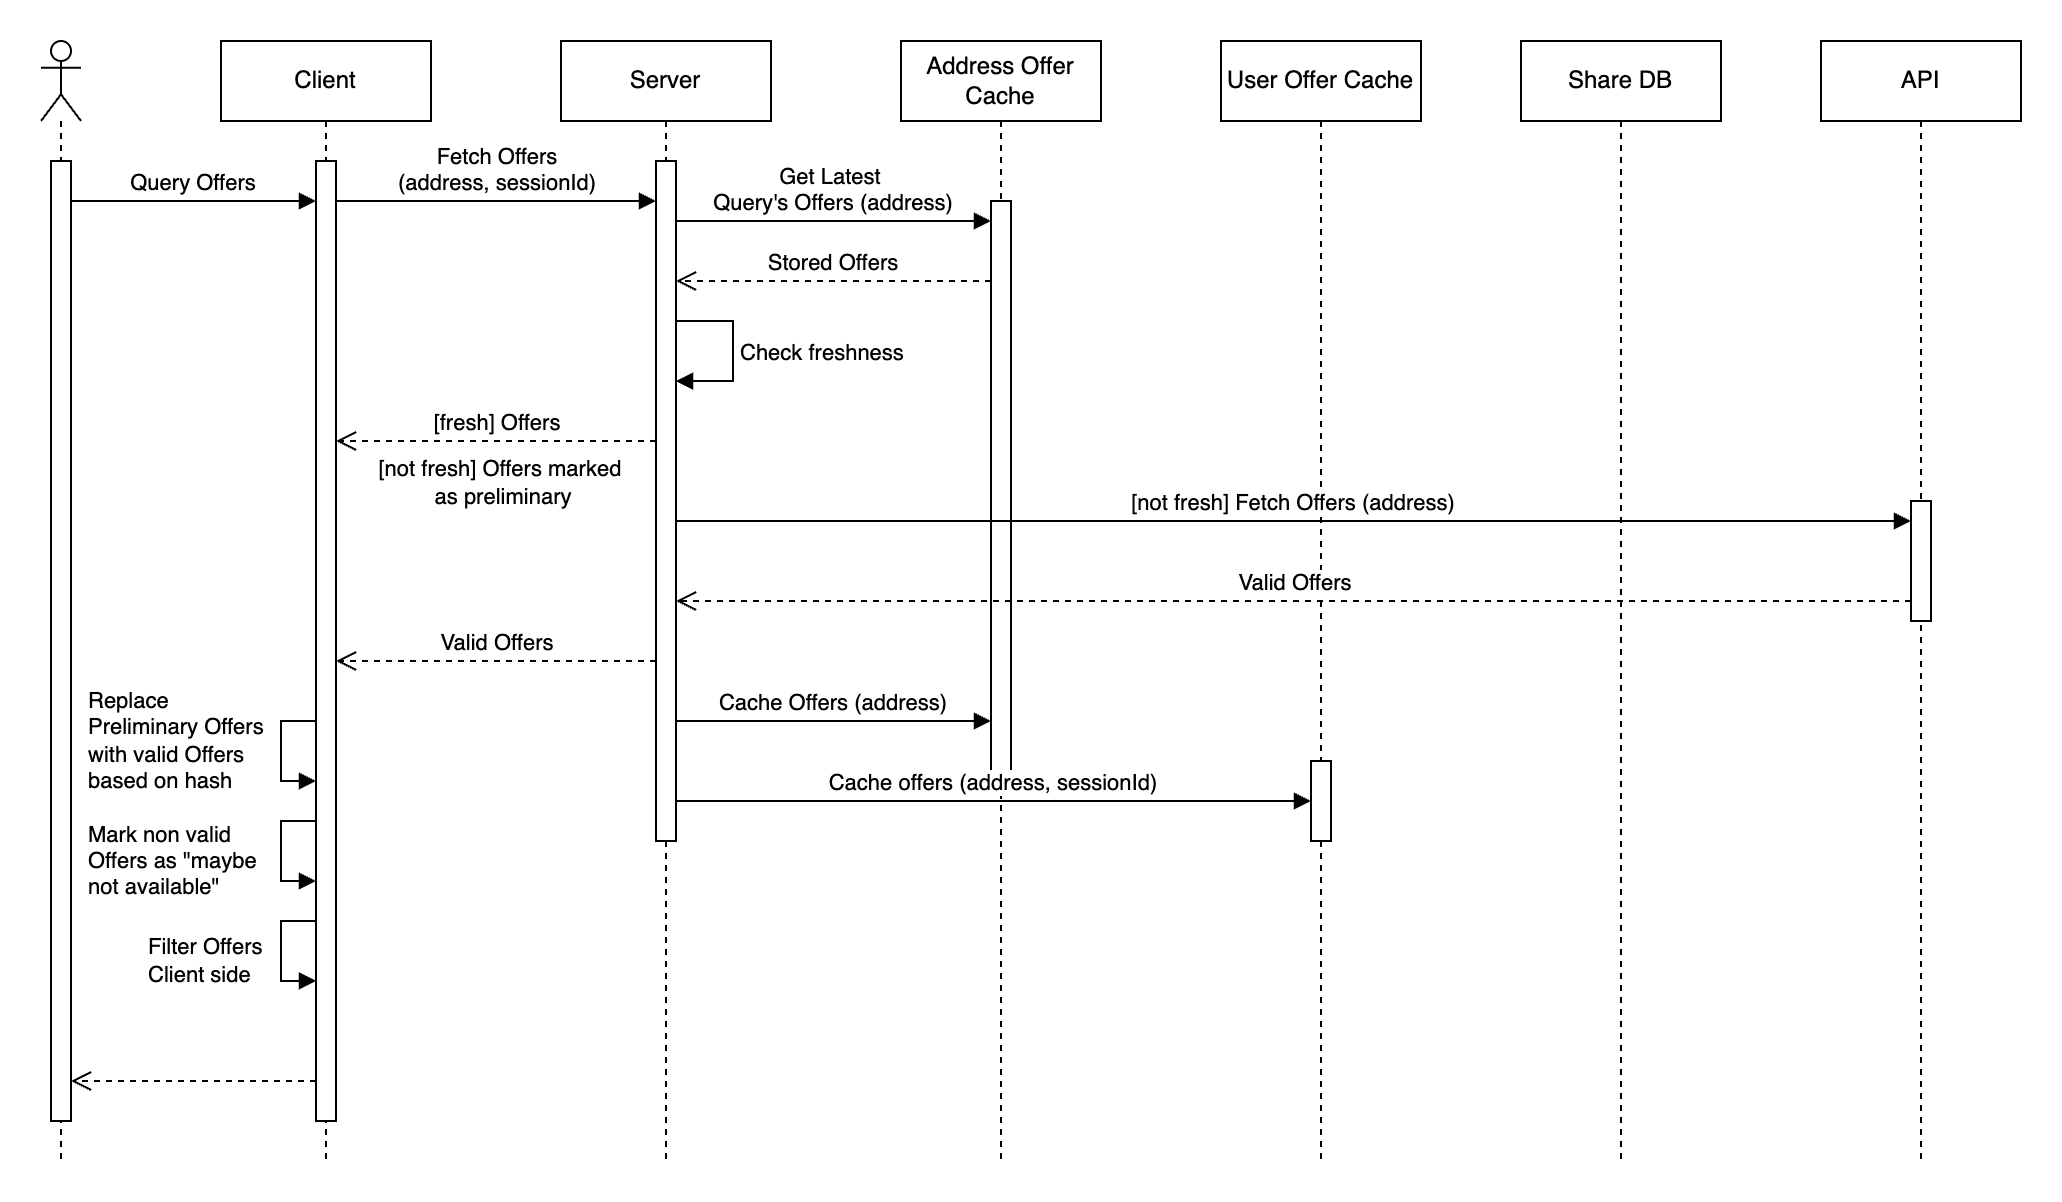

The diagram above was exported from draw.io. Its source (the exported page's mxGraphModel, read from the mxfile embedded in the PNG):
<mxGraphModel dx="996" dy="647" grid="1" gridSize="10" guides="1" tooltips="1" connect="1" arrows="1" fold="1" page="1" pageScale="1" pageWidth="850" pageHeight="1100" math="0" shadow="0">
  <root>
    <mxCell id="0" />
    <mxCell id="1" parent="0" />
    <mxCell id="GAhhmPrOorjGGNaB6TWW-12" value="API" style="shape=umlLifeline;perimeter=lifelinePerimeter;whiteSpace=wrap;html=1;container=1;dropTarget=0;collapsible=0;recursiveResize=0;outlineConnect=0;portConstraint=eastwest;newEdgeStyle={&quot;curved&quot;:0,&quot;rounded&quot;:0};" parent="1" vertex="1">
      <mxGeometry x="970" y="120" width="100" height="560" as="geometry" />
    </mxCell>
    <mxCell id="GAhhmPrOorjGGNaB6TWW-13" value="" style="html=1;points=[[0,0,0,0,5],[0,1,0,0,-5],[1,0,0,0,5],[1,1,0,0,-5]];perimeter=orthogonalPerimeter;outlineConnect=0;targetShapes=umlLifeline;portConstraint=eastwest;newEdgeStyle={&quot;curved&quot;:0,&quot;rounded&quot;:0};" parent="GAhhmPrOorjGGNaB6TWW-12" vertex="1">
      <mxGeometry x="45" y="230" width="10" height="60" as="geometry" />
    </mxCell>
    <mxCell id="n5BqmsEo6Z5Yi_dXytz4-6" value="Share DB" style="shape=umlLifeline;perimeter=lifelinePerimeter;whiteSpace=wrap;html=1;container=1;dropTarget=0;collapsible=0;recursiveResize=0;outlineConnect=0;portConstraint=eastwest;newEdgeStyle={&quot;curved&quot;:0,&quot;rounded&quot;:0};" parent="1" vertex="1">
      <mxGeometry x="820" y="120" width="100" height="560" as="geometry" />
    </mxCell>
    <mxCell id="n5BqmsEo6Z5Yi_dXytz4-1" value="User Offer Cache" style="shape=umlLifeline;perimeter=lifelinePerimeter;whiteSpace=wrap;html=1;container=1;dropTarget=0;collapsible=0;recursiveResize=0;outlineConnect=0;portConstraint=eastwest;newEdgeStyle={&quot;curved&quot;:0,&quot;rounded&quot;:0};" parent="1" vertex="1">
      <mxGeometry x="670" y="120" width="100" height="560" as="geometry" />
    </mxCell>
    <mxCell id="n5BqmsEo6Z5Yi_dXytz4-2" value="" style="html=1;points=[[0,0,0,0,5],[0,1,0,0,-5],[1,0,0,0,5],[1,1,0,0,-5]];perimeter=orthogonalPerimeter;outlineConnect=0;targetShapes=umlLifeline;portConstraint=eastwest;newEdgeStyle={&quot;curved&quot;:0,&quot;rounded&quot;:0};" parent="n5BqmsEo6Z5Yi_dXytz4-1" vertex="1">
      <mxGeometry x="45" y="360" width="10" height="40" as="geometry" />
    </mxCell>
    <mxCell id="GAhhmPrOorjGGNaB6TWW-1" value="Client" style="shape=umlLifeline;perimeter=lifelinePerimeter;whiteSpace=wrap;html=1;container=1;dropTarget=0;collapsible=0;recursiveResize=0;outlineConnect=0;portConstraint=eastwest;newEdgeStyle={&quot;curved&quot;:0,&quot;rounded&quot;:0};" parent="1" vertex="1">
      <mxGeometry x="170" y="120" width="105" height="560" as="geometry" />
    </mxCell>
    <mxCell id="GAhhmPrOorjGGNaB6TWW-2" value="" style="html=1;points=[[0,0,0,0,5],[0,1,0,0,-5],[1,0,0,0,5],[1,1,0,0,-5]];perimeter=orthogonalPerimeter;outlineConnect=0;targetShapes=umlLifeline;portConstraint=eastwest;newEdgeStyle={&quot;curved&quot;:0,&quot;rounded&quot;:0};" parent="GAhhmPrOorjGGNaB6TWW-1" vertex="1">
      <mxGeometry x="47.5" y="60" width="10" height="480" as="geometry" />
    </mxCell>
    <mxCell id="GAhhmPrOorjGGNaB6TWW-62" value="Replace&amp;nbsp;&lt;div&gt;Preliminary Offers&lt;div&gt;with valid Offers&amp;nbsp;&lt;/div&gt;&lt;div&gt;based on hash&lt;/div&gt;&lt;/div&gt;" style="html=1;align=left;spacingLeft=2;endArrow=block;rounded=0;edgeStyle=orthogonalEdgeStyle;curved=0;rounded=0;" parent="GAhhmPrOorjGGNaB6TWW-1" edge="1">
      <mxGeometry x="-0.154" y="-100" relative="1" as="geometry">
        <mxPoint x="47.5" y="340" as="sourcePoint" />
        <Array as="points">
          <mxPoint x="30" y="340" />
          <mxPoint x="30" y="370" />
        </Array>
        <mxPoint x="47.5" y="370" as="targetPoint" />
        <mxPoint as="offset" />
      </mxGeometry>
    </mxCell>
    <mxCell id="GAhhmPrOorjGGNaB6TWW-64" value="Mark non&amp;nbsp;&lt;span style=&quot;background-color: light-dark(#ffffff, var(--ge-dark-color, #121212)); color: light-dark(rgb(0, 0, 0), rgb(255, 255, 255));&quot;&gt;valid&amp;nbsp;&lt;/span&gt;&lt;div&gt;&lt;span style=&quot;background-color: light-dark(#ffffff, var(--ge-dark-color, #121212)); color: light-dark(rgb(0, 0, 0), rgb(255, 255, 255));&quot;&gt;Offers&amp;nbsp;&lt;/span&gt;&lt;span style=&quot;background-color: light-dark(#ffffff, var(--ge-dark-color, #121212)); color: light-dark(rgb(0, 0, 0), rgb(255, 255, 255));&quot;&gt;as &quot;maybe&amp;nbsp;&lt;/span&gt;&lt;div&gt;not available&quot;&lt;/div&gt;&lt;/div&gt;" style="html=1;align=left;spacingLeft=2;endArrow=block;rounded=0;edgeStyle=orthogonalEdgeStyle;curved=0;rounded=0;" parent="GAhhmPrOorjGGNaB6TWW-1" edge="1">
      <mxGeometry x="0.154" y="-100" relative="1" as="geometry">
        <mxPoint x="47.5" y="390" as="sourcePoint" />
        <Array as="points">
          <mxPoint x="30" y="390" />
          <mxPoint x="30" y="420" />
        </Array>
        <mxPoint x="47.5" y="420" as="targetPoint" />
        <mxPoint as="offset" />
      </mxGeometry>
    </mxCell>
    <mxCell id="HBrlnAhndQsZXElvMRuf-1" value="Filter Offers&amp;nbsp;&lt;div&gt;Client side&lt;/div&gt;" style="html=1;align=left;spacingLeft=2;endArrow=block;rounded=0;edgeStyle=orthogonalEdgeStyle;curved=0;rounded=0;" edge="1" parent="GAhhmPrOorjGGNaB6TWW-1" source="GAhhmPrOorjGGNaB6TWW-2" target="GAhhmPrOorjGGNaB6TWW-2">
      <mxGeometry x="0.1555" y="-70" relative="1" as="geometry">
        <mxPoint x="47.5" y="440" as="sourcePoint" />
        <Array as="points">
          <mxPoint x="30" y="440" />
          <mxPoint x="30" y="470" />
        </Array>
        <mxPoint x="47.5" y="470" as="targetPoint" />
        <mxPoint as="offset" />
      </mxGeometry>
    </mxCell>
    <mxCell id="GAhhmPrOorjGGNaB6TWW-5" value="Server" style="shape=umlLifeline;perimeter=lifelinePerimeter;whiteSpace=wrap;html=1;container=1;dropTarget=0;collapsible=0;recursiveResize=0;outlineConnect=0;portConstraint=eastwest;newEdgeStyle={&quot;curved&quot;:0,&quot;rounded&quot;:0};" parent="1" vertex="1">
      <mxGeometry x="340" y="120" width="105" height="560" as="geometry" />
    </mxCell>
    <mxCell id="GAhhmPrOorjGGNaB6TWW-6" value="" style="html=1;points=[[0,0,0,0,5],[0,1,0,0,-5],[1,0,0,0,5],[1,1,0,0,-5]];perimeter=orthogonalPerimeter;outlineConnect=0;targetShapes=umlLifeline;portConstraint=eastwest;newEdgeStyle={&quot;curved&quot;:0,&quot;rounded&quot;:0};" parent="GAhhmPrOorjGGNaB6TWW-5" vertex="1">
      <mxGeometry x="47.5" y="60" width="10" height="340" as="geometry" />
    </mxCell>
    <mxCell id="GAhhmPrOorjGGNaB6TWW-59" value="Check freshness" style="html=1;align=left;spacingLeft=2;endArrow=block;rounded=0;edgeStyle=orthogonalEdgeStyle;curved=0;rounded=0;" parent="GAhhmPrOorjGGNaB6TWW-5" source="GAhhmPrOorjGGNaB6TWW-6" target="GAhhmPrOorjGGNaB6TWW-6" edge="1">
      <mxGeometry x="0.0118" relative="1" as="geometry">
        <mxPoint x="58" y="140" as="sourcePoint" />
        <Array as="points">
          <mxPoint x="86" y="140" />
          <mxPoint x="86" y="170" />
        </Array>
        <mxPoint x="58" y="170" as="targetPoint" />
        <mxPoint as="offset" />
      </mxGeometry>
    </mxCell>
    <mxCell id="GAhhmPrOorjGGNaB6TWW-10" value="Address Offer Cache" style="shape=umlLifeline;perimeter=lifelinePerimeter;whiteSpace=wrap;html=1;container=1;dropTarget=0;collapsible=0;recursiveResize=0;outlineConnect=0;portConstraint=eastwest;newEdgeStyle={&quot;curved&quot;:0,&quot;rounded&quot;:0};" parent="1" vertex="1">
      <mxGeometry x="510" y="120" width="100" height="560" as="geometry" />
    </mxCell>
    <mxCell id="GAhhmPrOorjGGNaB6TWW-11" value="" style="html=1;points=[[0,0,0,0,5],[0,1,0,0,-5],[1,0,0,0,5],[1,1,0,0,-5]];perimeter=orthogonalPerimeter;outlineConnect=0;targetShapes=umlLifeline;portConstraint=eastwest;newEdgeStyle={&quot;curved&quot;:0,&quot;rounded&quot;:0};" parent="GAhhmPrOorjGGNaB6TWW-10" vertex="1">
      <mxGeometry x="45" y="80" width="10" height="290" as="geometry" />
    </mxCell>
    <mxCell id="GAhhmPrOorjGGNaB6TWW-14" value="" style="shape=umlLifeline;perimeter=lifelinePerimeter;whiteSpace=wrap;html=1;container=1;dropTarget=0;collapsible=0;recursiveResize=0;outlineConnect=0;portConstraint=eastwest;newEdgeStyle={&quot;curved&quot;:0,&quot;rounded&quot;:0};participant=umlActor;" parent="1" vertex="1">
      <mxGeometry x="80" y="120" width="20" height="560" as="geometry" />
    </mxCell>
    <mxCell id="GAhhmPrOorjGGNaB6TWW-15" value="" style="html=1;points=[[0,0,0,0,5],[0,1,0,0,-5],[1,0,0,0,5],[1,1,0,0,-5]];perimeter=orthogonalPerimeter;outlineConnect=0;targetShapes=umlLifeline;portConstraint=eastwest;newEdgeStyle={&quot;curved&quot;:0,&quot;rounded&quot;:0};" parent="GAhhmPrOorjGGNaB6TWW-14" vertex="1">
      <mxGeometry x="5" y="60" width="10" height="480" as="geometry" />
    </mxCell>
    <mxCell id="GAhhmPrOorjGGNaB6TWW-16" value="Query Offers" style="html=1;verticalAlign=bottom;endArrow=block;curved=0;rounded=0;" parent="1" source="GAhhmPrOorjGGNaB6TWW-15" target="GAhhmPrOorjGGNaB6TWW-2" edge="1">
      <mxGeometry width="80" relative="1" as="geometry">
        <mxPoint x="95" y="160" as="sourcePoint" />
        <mxPoint x="215" y="160" as="targetPoint" />
        <Array as="points">
          <mxPoint x="160" y="200" />
        </Array>
      </mxGeometry>
    </mxCell>
    <mxCell id="GAhhmPrOorjGGNaB6TWW-17" value="Fetch Offers&lt;div&gt;(&lt;span style=&quot;background-color: light-dark(#ffffff, var(--ge-dark-color, #121212)); color: light-dark(rgb(0, 0, 0), rgb(255, 255, 255));&quot;&gt;address, sessionId)&lt;/span&gt;&lt;/div&gt;" style="html=1;verticalAlign=bottom;endArrow=block;curved=0;rounded=0;" parent="1" source="GAhhmPrOorjGGNaB6TWW-2" target="GAhhmPrOorjGGNaB6TWW-6" edge="1">
      <mxGeometry x="-0.0047" width="80" relative="1" as="geometry">
        <mxPoint x="270" y="150" as="sourcePoint" />
        <mxPoint x="350" y="150" as="targetPoint" />
        <Array as="points">
          <mxPoint x="300" y="200" />
        </Array>
        <mxPoint as="offset" />
      </mxGeometry>
    </mxCell>
    <mxCell id="GAhhmPrOorjGGNaB6TWW-53" value="Get Latest&amp;nbsp;&lt;div&gt;Query's Offers (address)&lt;/div&gt;" style="html=1;verticalAlign=bottom;endArrow=block;curved=0;rounded=0;" parent="1" source="GAhhmPrOorjGGNaB6TWW-6" target="GAhhmPrOorjGGNaB6TWW-11" edge="1">
      <mxGeometry x="-0.0023" width="80" relative="1" as="geometry">
        <mxPoint x="397.5" y="560" as="sourcePoint" />
        <mxPoint x="555" y="560" as="targetPoint" />
        <Array as="points">
          <mxPoint x="460" y="210" />
        </Array>
        <mxPoint as="offset" />
      </mxGeometry>
    </mxCell>
    <mxCell id="GAhhmPrOorjGGNaB6TWW-54" value="Stored Offers" style="html=1;verticalAlign=bottom;endArrow=open;dashed=1;endSize=8;curved=0;rounded=0;" parent="1" source="GAhhmPrOorjGGNaB6TWW-11" target="GAhhmPrOorjGGNaB6TWW-6" edge="1">
      <mxGeometry relative="1" as="geometry">
        <mxPoint x="555" y="590" as="sourcePoint" />
        <mxPoint x="397.5" y="590" as="targetPoint" />
        <Array as="points">
          <mxPoint x="490" y="240" />
        </Array>
      </mxGeometry>
    </mxCell>
    <mxCell id="GAhhmPrOorjGGNaB6TWW-55" value="[fresh] Offers" style="html=1;verticalAlign=bottom;endArrow=open;dashed=1;endSize=8;curved=0;rounded=0;" parent="1" source="GAhhmPrOorjGGNaB6TWW-6" target="GAhhmPrOorjGGNaB6TWW-2" edge="1">
      <mxGeometry relative="1" as="geometry">
        <mxPoint x="387.5" y="610" as="sourcePoint" />
        <mxPoint x="227.5" y="610" as="targetPoint" />
        <Array as="points">
          <mxPoint x="320" y="320" />
        </Array>
        <mxPoint as="offset" />
      </mxGeometry>
    </mxCell>
    <mxCell id="n5BqmsEo6Z5Yi_dXytz4-11" value="[not fresh] Offers marked&amp;nbsp;&lt;div&gt;&lt;span style=&quot;background-color: light-dark(#ffffff, var(--ge-dark-color, #121212)); color: light-dark(rgb(0, 0, 0), rgb(255, 255, 255));&quot;&gt;as preliminary&lt;/span&gt;&lt;/div&gt;" style="edgeLabel;html=1;align=center;verticalAlign=middle;resizable=0;points=[];" parent="GAhhmPrOorjGGNaB6TWW-55" vertex="1" connectable="0">
      <mxGeometry x="-0.3437" relative="1" as="geometry">
        <mxPoint x="-24" y="20" as="offset" />
      </mxGeometry>
    </mxCell>
    <mxCell id="GAhhmPrOorjGGNaB6TWW-56" value="[not fresh] Fetch Offers (address)" style="html=1;verticalAlign=bottom;endArrow=block;curved=0;rounded=0;" parent="1" source="GAhhmPrOorjGGNaB6TWW-6" target="GAhhmPrOorjGGNaB6TWW-13" edge="1">
      <mxGeometry x="0.0006" width="80" relative="1" as="geometry">
        <mxPoint x="397.5" y="630" as="sourcePoint" />
        <mxPoint x="1015" y="630" as="targetPoint" />
        <Array as="points">
          <mxPoint x="570" y="360" />
        </Array>
        <mxPoint as="offset" />
      </mxGeometry>
    </mxCell>
    <mxCell id="GAhhmPrOorjGGNaB6TWW-57" value="Valid Offers" style="html=1;verticalAlign=bottom;endArrow=open;dashed=1;endSize=8;curved=0;rounded=0;" parent="1" source="GAhhmPrOorjGGNaB6TWW-13" target="GAhhmPrOorjGGNaB6TWW-6" edge="1">
      <mxGeometry relative="1" as="geometry">
        <mxPoint x="1015" y="670" as="sourcePoint" />
        <mxPoint x="397.5" y="670" as="targetPoint" />
        <Array as="points">
          <mxPoint x="560" y="400" />
        </Array>
      </mxGeometry>
    </mxCell>
    <mxCell id="GAhhmPrOorjGGNaB6TWW-60" value="Valid Offers" style="html=1;verticalAlign=bottom;endArrow=open;dashed=1;endSize=8;curved=0;rounded=0;" parent="1" source="GAhhmPrOorjGGNaB6TWW-6" target="GAhhmPrOorjGGNaB6TWW-2" edge="1">
      <mxGeometry relative="1" as="geometry">
        <mxPoint x="387.5" y="740" as="sourcePoint" />
        <mxPoint x="227.5" y="740" as="targetPoint" />
        <Array as="points">
          <mxPoint x="310" y="430" />
        </Array>
      </mxGeometry>
    </mxCell>
    <mxCell id="GAhhmPrOorjGGNaB6TWW-67" value="Cache Offers (address)" style="html=1;verticalAlign=bottom;endArrow=block;curved=0;rounded=0;" parent="1" source="GAhhmPrOorjGGNaB6TWW-6" target="GAhhmPrOorjGGNaB6TWW-11" edge="1">
      <mxGeometry width="80" relative="1" as="geometry">
        <mxPoint x="397.5" y="750" as="sourcePoint" />
        <mxPoint x="555" y="750" as="targetPoint" />
        <Array as="points">
          <mxPoint x="480" y="460" />
        </Array>
      </mxGeometry>
    </mxCell>
    <mxCell id="GAhhmPrOorjGGNaB6TWW-72" value="" style="html=1;verticalAlign=bottom;endArrow=open;dashed=1;endSize=8;curved=0;rounded=0;" parent="1" source="GAhhmPrOorjGGNaB6TWW-2" target="GAhhmPrOorjGGNaB6TWW-15" edge="1">
      <mxGeometry x="-0.0062" relative="1" as="geometry">
        <mxPoint x="200" y="490" as="sourcePoint" />
        <mxPoint x="120" y="490" as="targetPoint" />
        <Array as="points">
          <mxPoint x="160" y="640" />
        </Array>
        <mxPoint as="offset" />
      </mxGeometry>
    </mxCell>
    <mxCell id="n5BqmsEo6Z5Yi_dXytz4-12" value="Cache offers (address, sessionId)" style="html=1;verticalAlign=bottom;endArrow=block;curved=0;rounded=0;" parent="1" source="GAhhmPrOorjGGNaB6TWW-6" target="n5BqmsEo6Z5Yi_dXytz4-2" edge="1">
      <mxGeometry width="80" relative="1" as="geometry">
        <mxPoint x="400" y="500" as="sourcePoint" />
        <mxPoint x="557" y="500" as="targetPoint" />
        <Array as="points">
          <mxPoint x="482" y="500" />
        </Array>
      </mxGeometry>
    </mxCell>
  </root>
</mxGraphModel>